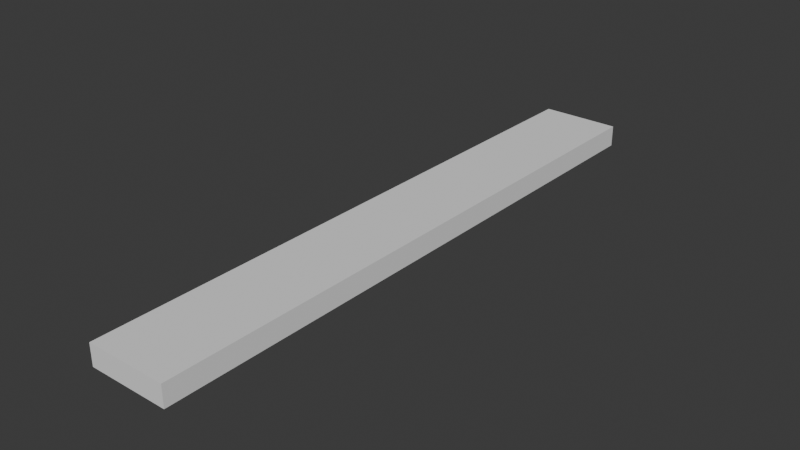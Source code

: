 # Source: boat.blend  (saved by Blender 4.1.23; exported with 4.5.12 LTS)
import bpy
from mathutils import Matrix  # noqa: F401  (used for matrix-valued properties, if any)

bpy.ops.wm.read_factory_settings(use_empty=True)
scene = bpy.context.scene
scene.name = 'Scene'

# ---- collections
col_collection = bpy.data.collections.new('Collection'); scene.collection.children.link(col_collection)

# ---- world
world_world = bpy.data.worlds.new('World'); scene.world = world_world
world_world.use_nodes = True; world_world.node_tree.nodes.clear()
_N = world_world.node_tree.nodes; _L = world_world.node_tree.links
n0 = _N.new('ShaderNodeOutputWorld'); n0.name = 'World Output'; n0.location = (300, 300)
n1 = _N.new('ShaderNodeBackground'); n1.name = 'Background'; n1.location = (10, 300)
n1.inputs[0].default_value = (0.05088, 0.05088, 0.05088, 1.0)
_L.new(n1.outputs[0], n0.inputs[0])
n0.is_active_output = True
world_world.color = (0.05088, 0.05088, 0.05088)
world_world.use_sun_shadow = False
world_world.sun_shadow_jitter_overblur = 0.0

# ---- meshes
me_cube_001 = bpy.data.meshes.new('Cube.001')
me_cube_001.from_pydata([(-1.0, -1.0, -1.0), (-1.0, -1.0, 1.0), (-1.0, 1.0, -1.0), (-1.0, 1.0, 1.0), (1.0, -1.0, -1.0), (1.0, -1.0, 1.0), (1.0, 1.0, -1.0), (1.0, 1.0, 1.0)], [], [(0, 1, 3, 2), (2, 3, 7, 6), (6, 7, 5, 4), (4, 5, 1, 0), (2, 6, 4, 0), (7, 3, 1, 5)])
_uv = me_cube_001.uv_layers.new(name='UVMap')
_uv.uv.foreach_set('vector', [0.375, 0.0, 0.625, 0.0, 0.625, 0.25, 0.375, 0.25, 0.375, 0.25, 0.625, 0.25, 0.625, 0.5, 0.375, 0.5, 0.375, 0.5, 0.625, 0.5, 0.625, 0.75, 0.375, 0.75, 0.375, 0.75, 0.625, 0.75, 0.625, 1.0, 0.375, 1.0, 0.125, 0.5, 0.375, 0.5, 0.375, 0.75, 0.125, 0.75, 0.625, 0.5, 0.875, 0.5, 0.875, 0.75, 0.625, 0.75])
me_cube_001.update()

# ---- objects
ob_cube = bpy.data.objects.new('Cube', me_cube_001)

# ---- transforms, parenting, visibility, modifiers, constraints
ob_cube.location = (0.0, 0.0, 0.0)
ob_cube.scale = (1.0, 7.532, 0.2657)

# ---- collection membership
col_collection.objects.link(ob_cube)

# ---- scene / render settings (as saved in the file)
scene.frame_start = 1; scene.frame_end = 250; scene.frame_set(1)
scene.render.engine = 'BLENDER_EEVEE_NEXT'
scene.cycles.sampling_pattern = 'TABULATED_SOBOL'
scene.eevee.ray_tracing_options.trace_max_roughness = 0.0
bpy.context.view_layer.update()

# ---- added for rendering (the .blend has no active camera and no usable light): camera, sun
cam_auto = bpy.data.cameras.new('AutoCamera')
cam_auto.lens = 50.0
cam_auto.sensor_width = 36.0
cam_auto.clip_end = 1000.0
ob_auto_camera = bpy.data.objects.new('AutoCamera', cam_auto)
scene.collection.objects.link(ob_auto_camera)
ob_auto_camera.location = (14.0685, -16.8822, 11.2548)
ob_auto_camera.rotation_euler = (1.09748, -7.21219e-08, 0.694738)
scene.camera = ob_auto_camera
light_auto_sun = bpy.data.lights.new('AutoSun', 'SUN')
light_auto_sun.energy = 3.0
light_auto_sun.angle = 0.0523599
ob_auto_sun = bpy.data.objects.new('AutoSun', light_auto_sun)
scene.collection.objects.link(ob_auto_sun)
ob_auto_sun.rotation_euler = (0.872665, 0.174533, 0.523599)
bpy.context.view_layer.update()
